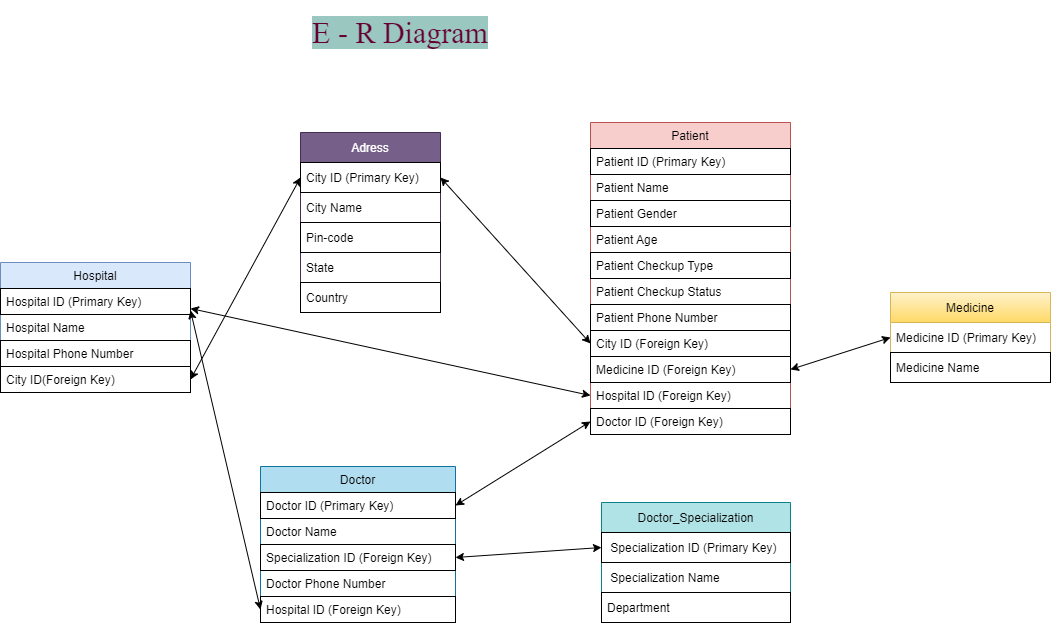

The diagram above was exported from draw.io. Its source (the exported page's mxGraphModel, read from the mxfile embedded in the PNG):
<mxGraphModel dx="1234" dy="1471" grid="1" gridSize="10" guides="1" tooltips="1" connect="1" arrows="1" fold="1" page="1" pageScale="1" pageWidth="850" pageHeight="1100" math="0" shadow="0">
  <root>
    <mxCell id="0" />
    <mxCell id="1" parent="0" />
    <mxCell id="GFun1XgqlO5Z0PmRaAS0-1" value="Hospital" style="swimlane;fontStyle=0;childLayout=stackLayout;horizontal=1;startSize=26;fillColor=#dae8fc;horizontalStack=0;resizeParent=1;resizeParentMax=0;resizeLast=0;collapsible=1;marginBottom=0;strokeColor=#6c8ebf;" parent="1" vertex="1">
      <mxGeometry x="10" y="190" width="190" height="130" as="geometry">
        <mxRectangle x="110" y="140" width="80" height="30" as="alternateBounds" />
      </mxGeometry>
    </mxCell>
    <mxCell id="GFun1XgqlO5Z0PmRaAS0-2" value="Hospital ID (Primary Key)" style="text;strokeColor=default;fillColor=none;align=left;verticalAlign=top;spacingLeft=4;spacingRight=4;overflow=hidden;rotatable=0;points=[[0,0.5],[1,0.5]];portConstraint=eastwest;" parent="GFun1XgqlO5Z0PmRaAS0-1" vertex="1">
      <mxGeometry y="26" width="190" height="26" as="geometry" />
    </mxCell>
    <mxCell id="GFun1XgqlO5Z0PmRaAS0-3" value="Hospital Name" style="text;strokeColor=none;fillColor=none;align=left;verticalAlign=top;spacingLeft=4;spacingRight=4;overflow=hidden;rotatable=0;points=[[0,0.5],[1,0.5]];portConstraint=eastwest;" parent="GFun1XgqlO5Z0PmRaAS0-1" vertex="1">
      <mxGeometry y="52" width="190" height="26" as="geometry" />
    </mxCell>
    <mxCell id="GFun1XgqlO5Z0PmRaAS0-4" value="Hospital Phone Number" style="text;strokeColor=default;fillColor=none;align=left;verticalAlign=top;spacingLeft=4;spacingRight=4;overflow=hidden;rotatable=0;points=[[0,0.5,0,0,0],[1,0.5,0,0,0]];portConstraint=eastwest;" parent="GFun1XgqlO5Z0PmRaAS0-1" vertex="1">
      <mxGeometry y="78" width="190" height="26" as="geometry" />
    </mxCell>
    <mxCell id="GFun1XgqlO5Z0PmRaAS0-5" value="City ID(Foreign Key)" style="text;strokeColor=default;fillColor=none;align=left;verticalAlign=top;spacingLeft=4;spacingRight=4;overflow=hidden;rotatable=0;points=[[0,0.5,0,0,0],[1,0.5,0,0,0]];portConstraint=eastwest;" parent="GFun1XgqlO5Z0PmRaAS0-1" vertex="1">
      <mxGeometry y="104" width="190" height="26" as="geometry" />
    </mxCell>
    <mxCell id="aP4JiSGuWdR7h3hfuPZS-1" value="Doctor" style="swimlane;fontStyle=0;childLayout=stackLayout;horizontal=1;startSize=26;fillColor=#b1ddf0;horizontalStack=0;resizeParent=1;resizeParentMax=0;resizeLast=0;collapsible=1;marginBottom=0;strokeColor=#10739e;" parent="1" vertex="1">
      <mxGeometry x="270" y="394" width="195" height="156" as="geometry" />
    </mxCell>
    <mxCell id="aP4JiSGuWdR7h3hfuPZS-2" value="Doctor ID (Primary Key)" style="text;strokeColor=default;fillColor=none;align=left;verticalAlign=top;spacingLeft=4;spacingRight=4;overflow=hidden;rotatable=0;points=[[0,0.5],[1,0.5]];portConstraint=eastwest;" parent="aP4JiSGuWdR7h3hfuPZS-1" vertex="1">
      <mxGeometry y="26" width="195" height="26" as="geometry" />
    </mxCell>
    <mxCell id="aP4JiSGuWdR7h3hfuPZS-3" value="Doctor Name" style="text;strokeColor=none;fillColor=none;align=left;verticalAlign=top;spacingLeft=4;spacingRight=4;overflow=hidden;rotatable=0;points=[[0,0.5],[1,0.5]];portConstraint=eastwest;" parent="aP4JiSGuWdR7h3hfuPZS-1" vertex="1">
      <mxGeometry y="52" width="195" height="26" as="geometry" />
    </mxCell>
    <mxCell id="aP4JiSGuWdR7h3hfuPZS-4" value="Specialization ID (Foreign Key)" style="text;strokeColor=default;fillColor=none;align=left;verticalAlign=top;spacingLeft=4;spacingRight=4;overflow=hidden;rotatable=0;points=[[0,0.5],[1,0.5]];portConstraint=eastwest;" parent="aP4JiSGuWdR7h3hfuPZS-1" vertex="1">
      <mxGeometry y="78" width="195" height="26" as="geometry" />
    </mxCell>
    <mxCell id="aP4JiSGuWdR7h3hfuPZS-5" value="Doctor Phone Number" style="text;strokeColor=none;fillColor=none;align=left;verticalAlign=top;spacingLeft=4;spacingRight=4;overflow=hidden;rotatable=0;points=[[0,0.5],[1,0.5]];portConstraint=eastwest;" parent="aP4JiSGuWdR7h3hfuPZS-1" vertex="1">
      <mxGeometry y="104" width="195" height="26" as="geometry" />
    </mxCell>
    <mxCell id="ILo4Gvnw8mqEw2TN7F3f-35" value="Hospital ID (Foreign Key)" style="text;strokeColor=default;fillColor=none;align=left;verticalAlign=top;spacingLeft=4;spacingRight=4;overflow=hidden;rotatable=0;points=[[0,0.5],[1,0.5]];portConstraint=eastwest;" vertex="1" parent="aP4JiSGuWdR7h3hfuPZS-1">
      <mxGeometry y="130" width="195" height="26" as="geometry" />
    </mxCell>
    <mxCell id="ES9RZbpp_BGyV-lg6iDn-1" value="Patient" style="swimlane;fontStyle=0;childLayout=stackLayout;horizontal=1;startSize=26;fillColor=#f8cecc;horizontalStack=0;resizeParent=1;resizeParentMax=0;resizeLast=0;collapsible=1;marginBottom=0;strokeColor=#b85450;" parent="1" vertex="1">
      <mxGeometry x="600" y="50" width="200" height="312" as="geometry" />
    </mxCell>
    <mxCell id="ES9RZbpp_BGyV-lg6iDn-2" value="Patient ID (Primary Key)" style="text;strokeColor=default;fillColor=none;align=left;verticalAlign=top;spacingLeft=4;spacingRight=4;overflow=hidden;rotatable=0;points=[[0,0.5],[1,0.5]];portConstraint=eastwest;" parent="ES9RZbpp_BGyV-lg6iDn-1" vertex="1">
      <mxGeometry y="26" width="200" height="26" as="geometry" />
    </mxCell>
    <mxCell id="ES9RZbpp_BGyV-lg6iDn-3" value="Patient Name" style="text;strokeColor=none;fillColor=none;align=left;verticalAlign=top;spacingLeft=4;spacingRight=4;overflow=hidden;rotatable=0;points=[[0,0.5],[1,0.5]];portConstraint=eastwest;" parent="ES9RZbpp_BGyV-lg6iDn-1" vertex="1">
      <mxGeometry y="52" width="200" height="26" as="geometry" />
    </mxCell>
    <mxCell id="ES9RZbpp_BGyV-lg6iDn-4" value="Patient Gender" style="text;strokeColor=default;fillColor=none;align=left;verticalAlign=top;spacingLeft=4;spacingRight=4;overflow=hidden;rotatable=0;points=[[0,0.5],[1,0.5]];portConstraint=eastwest;" parent="ES9RZbpp_BGyV-lg6iDn-1" vertex="1">
      <mxGeometry y="78" width="200" height="26" as="geometry" />
    </mxCell>
    <mxCell id="ES9RZbpp_BGyV-lg6iDn-5" value="Patient Age" style="text;strokeColor=none;fillColor=none;align=left;verticalAlign=top;spacingLeft=4;spacingRight=4;overflow=hidden;rotatable=0;points=[[0,0.5],[1,0.5]];portConstraint=eastwest;" parent="ES9RZbpp_BGyV-lg6iDn-1" vertex="1">
      <mxGeometry y="104" width="200" height="26" as="geometry" />
    </mxCell>
    <mxCell id="ES9RZbpp_BGyV-lg6iDn-6" value="Patient Checkup Type" style="text;strokeColor=default;fillColor=none;align=left;verticalAlign=top;spacingLeft=4;spacingRight=4;overflow=hidden;rotatable=0;points=[[0,0.5],[1,0.5]];portConstraint=eastwest;" parent="ES9RZbpp_BGyV-lg6iDn-1" vertex="1">
      <mxGeometry y="130" width="200" height="26" as="geometry" />
    </mxCell>
    <mxCell id="ES9RZbpp_BGyV-lg6iDn-7" value="Patient Checkup Status" style="text;strokeColor=none;fillColor=none;align=left;verticalAlign=top;spacingLeft=4;spacingRight=4;overflow=hidden;rotatable=0;points=[[0,0.5],[1,0.5]];portConstraint=eastwest;" parent="ES9RZbpp_BGyV-lg6iDn-1" vertex="1">
      <mxGeometry y="156" width="200" height="26" as="geometry" />
    </mxCell>
    <mxCell id="ES9RZbpp_BGyV-lg6iDn-8" value="Patient Phone Number" style="text;strokeColor=default;fillColor=none;align=left;verticalAlign=top;spacingLeft=4;spacingRight=4;overflow=hidden;rotatable=0;points=[[0,0.5],[1,0.5]];portConstraint=eastwest;" parent="ES9RZbpp_BGyV-lg6iDn-1" vertex="1">
      <mxGeometry y="182" width="200" height="26" as="geometry" />
    </mxCell>
    <mxCell id="ILo4Gvnw8mqEw2TN7F3f-15" value="City ID (Foreign Key)" style="text;strokeColor=default;fillColor=none;align=left;verticalAlign=top;spacingLeft=4;spacingRight=4;overflow=hidden;rotatable=0;points=[[0,0.5],[1,0.5]];portConstraint=eastwest;" vertex="1" parent="ES9RZbpp_BGyV-lg6iDn-1">
      <mxGeometry y="208" width="200" height="26" as="geometry" />
    </mxCell>
    <mxCell id="ILo4Gvnw8mqEw2TN7F3f-26" value="Medicine ID (Foreign Key)" style="text;strokeColor=default;fillColor=none;align=left;verticalAlign=top;spacingLeft=4;spacingRight=4;overflow=hidden;rotatable=0;points=[[0,0.5],[1,0.5]];portConstraint=eastwest;" vertex="1" parent="ES9RZbpp_BGyV-lg6iDn-1">
      <mxGeometry y="234" width="200" height="26" as="geometry" />
    </mxCell>
    <mxCell id="ES9RZbpp_BGyV-lg6iDn-13" value="Hospital ID (Foreign Key)" style="text;strokeColor=none;fillColor=none;align=left;verticalAlign=top;spacingLeft=4;spacingRight=4;overflow=hidden;rotatable=0;points=[[0,0.5],[1,0.5]];portConstraint=eastwest;" parent="ES9RZbpp_BGyV-lg6iDn-1" vertex="1">
      <mxGeometry y="260" width="200" height="26" as="geometry" />
    </mxCell>
    <mxCell id="ES9RZbpp_BGyV-lg6iDn-14" value="Doctor ID (Foreign Key)" style="text;strokeColor=default;fillColor=none;align=left;verticalAlign=top;spacingLeft=4;spacingRight=4;overflow=hidden;rotatable=0;points=[[0,0.5],[1,0.5]];portConstraint=eastwest;" parent="ES9RZbpp_BGyV-lg6iDn-1" vertex="1">
      <mxGeometry y="286" width="200" height="26" as="geometry" />
    </mxCell>
    <mxCell id="ES9RZbpp_BGyV-lg6iDn-15" value="" style="endArrow=classic;startArrow=classic;html=1;rounded=0;exitX=1;exitY=0.769;exitDx=0;exitDy=0;exitPerimeter=0;entryX=0;entryY=0.5;entryDx=0;entryDy=0;" parent="1" source="GFun1XgqlO5Z0PmRaAS0-2" target="ES9RZbpp_BGyV-lg6iDn-13" edge="1">
      <mxGeometry width="50" height="50" relative="1" as="geometry">
        <mxPoint x="380" y="340" as="sourcePoint" />
        <mxPoint x="600" y="375" as="targetPoint" />
      </mxGeometry>
    </mxCell>
    <mxCell id="ES9RZbpp_BGyV-lg6iDn-16" value="" style="endArrow=classic;startArrow=classic;html=1;rounded=0;exitX=1;exitY=0.846;exitDx=0;exitDy=0;exitPerimeter=0;entryX=0;entryY=0.5;entryDx=0;entryDy=0;" parent="1" source="GFun1XgqlO5Z0PmRaAS0-2" target="ILo4Gvnw8mqEw2TN7F3f-35" edge="1">
      <mxGeometry width="50" height="50" relative="1" as="geometry">
        <mxPoint x="380" y="340" as="sourcePoint" />
        <mxPoint x="430" y="290" as="targetPoint" />
      </mxGeometry>
    </mxCell>
    <mxCell id="ES9RZbpp_BGyV-lg6iDn-17" value="" style="endArrow=classic;startArrow=classic;html=1;rounded=0;exitX=1;exitY=0.5;exitDx=0;exitDy=0;entryX=0;entryY=0.5;entryDx=0;entryDy=0;" parent="1" source="aP4JiSGuWdR7h3hfuPZS-2" target="ES9RZbpp_BGyV-lg6iDn-14" edge="1">
      <mxGeometry width="50" height="50" relative="1" as="geometry">
        <mxPoint x="550" y="440" as="sourcePoint" />
        <mxPoint x="600" y="390" as="targetPoint" />
      </mxGeometry>
    </mxCell>
    <mxCell id="ES9RZbpp_BGyV-lg6iDn-18" value="&lt;h3&gt;&lt;font color=&quot;#660033&quot; style=&quot;font-weight: normal; font-size: 30px; background-color: rgb(154, 199, 191);&quot; face=&quot;Times New Roman&quot;&gt;E - R Diagram&lt;/font&gt;&lt;/h3&gt;" style="text;html=1;strokeColor=none;fillColor=none;align=center;verticalAlign=middle;whiteSpace=wrap;rounded=0;" parent="1" vertex="1">
      <mxGeometry x="310" y="-60" width="200" height="40" as="geometry" />
    </mxCell>
    <mxCell id="ILo4Gvnw8mqEw2TN7F3f-6" value="Adress" style="swimlane;fontStyle=0;childLayout=stackLayout;horizontal=1;startSize=30;horizontalStack=0;resizeParent=1;resizeParentMax=0;resizeLast=0;collapsible=1;marginBottom=0;fontSize=12;fillColor=#76608a;strokeColor=#432D57;fontColor=#ffffff;gradientColor=none;" vertex="1" parent="1">
      <mxGeometry x="310" y="60" width="140" height="180" as="geometry" />
    </mxCell>
    <mxCell id="ILo4Gvnw8mqEw2TN7F3f-7" value="City ID (Primary Key)" style="text;strokeColor=default;fillColor=none;align=left;verticalAlign=middle;spacingLeft=4;spacingRight=4;overflow=hidden;points=[[0,0.5],[1,0.5]];portConstraint=eastwest;rotatable=0;fontSize=12;fontColor=#000000;" vertex="1" parent="ILo4Gvnw8mqEw2TN7F3f-6">
      <mxGeometry y="30" width="140" height="30" as="geometry" />
    </mxCell>
    <mxCell id="ILo4Gvnw8mqEw2TN7F3f-28" value="City Name" style="text;strokeColor=none;fillColor=none;align=left;verticalAlign=middle;spacingLeft=4;spacingRight=4;overflow=hidden;points=[[0,0.5],[1,0.5]];portConstraint=eastwest;rotatable=0;fontSize=12;fontColor=#000000;" vertex="1" parent="ILo4Gvnw8mqEw2TN7F3f-6">
      <mxGeometry y="60" width="140" height="30" as="geometry" />
    </mxCell>
    <mxCell id="ILo4Gvnw8mqEw2TN7F3f-8" value="Pin-code" style="text;strokeColor=default;fillColor=none;align=left;verticalAlign=middle;spacingLeft=4;spacingRight=4;overflow=hidden;points=[[0,0.5],[1,0.5]];portConstraint=eastwest;rotatable=0;fontSize=12;fontColor=#000000;labelBackgroundColor=none;labelBorderColor=none;" vertex="1" parent="ILo4Gvnw8mqEw2TN7F3f-6">
      <mxGeometry y="90" width="140" height="30" as="geometry" />
    </mxCell>
    <mxCell id="ILo4Gvnw8mqEw2TN7F3f-9" value="State" style="text;strokeColor=none;fillColor=none;align=left;verticalAlign=middle;spacingLeft=4;spacingRight=4;overflow=hidden;points=[[0,0.5],[1,0.5]];portConstraint=eastwest;rotatable=0;fontSize=12;fontColor=#000000;labelBorderColor=none;" vertex="1" parent="ILo4Gvnw8mqEw2TN7F3f-6">
      <mxGeometry y="120" width="140" height="30" as="geometry" />
    </mxCell>
    <mxCell id="ILo4Gvnw8mqEw2TN7F3f-14" value="Country" style="text;strokeColor=default;fillColor=none;align=left;verticalAlign=middle;spacingLeft=4;spacingRight=4;overflow=hidden;points=[[0,0.5],[1,0.5]];portConstraint=eastwest;rotatable=0;fontSize=12;fontColor=#000000;" vertex="1" parent="ILo4Gvnw8mqEw2TN7F3f-6">
      <mxGeometry y="150" width="140" height="30" as="geometry" />
    </mxCell>
    <mxCell id="ILo4Gvnw8mqEw2TN7F3f-16" value="" style="endArrow=classic;startArrow=classic;html=1;rounded=0;fontSize=12;fontColor=#000000;exitX=1;exitY=0.5;exitDx=0;exitDy=0;exitPerimeter=0;entryX=0;entryY=0.5;entryDx=0;entryDy=0;" edge="1" parent="1" source="GFun1XgqlO5Z0PmRaAS0-5" target="ILo4Gvnw8mqEw2TN7F3f-7">
      <mxGeometry width="50" height="50" relative="1" as="geometry">
        <mxPoint x="370" y="280" as="sourcePoint" />
        <mxPoint x="420" y="230" as="targetPoint" />
      </mxGeometry>
    </mxCell>
    <mxCell id="ILo4Gvnw8mqEw2TN7F3f-17" value="" style="endArrow=classic;startArrow=classic;html=1;rounded=0;fontSize=12;fontColor=#000000;exitX=0;exitY=0.5;exitDx=0;exitDy=0;entryX=1;entryY=0.5;entryDx=0;entryDy=0;" edge="1" parent="1" source="ILo4Gvnw8mqEw2TN7F3f-15" target="ILo4Gvnw8mqEw2TN7F3f-7">
      <mxGeometry width="50" height="50" relative="1" as="geometry">
        <mxPoint x="370" y="280" as="sourcePoint" />
        <mxPoint x="420" y="230" as="targetPoint" />
      </mxGeometry>
    </mxCell>
    <mxCell id="ILo4Gvnw8mqEw2TN7F3f-22" value="Medicine" style="swimlane;fontStyle=0;childLayout=stackLayout;horizontal=1;startSize=30;horizontalStack=0;resizeParent=1;resizeParentMax=0;resizeLast=0;collapsible=1;marginBottom=0;labelBackgroundColor=none;labelBorderColor=none;fontSize=12;gradientColor=#ffd966;fillColor=#fff2cc;strokeColor=#d6b656;" vertex="1" parent="1">
      <mxGeometry x="900" y="220" width="160" height="90" as="geometry" />
    </mxCell>
    <mxCell id="ILo4Gvnw8mqEw2TN7F3f-23" value="Medicine ID (Primary Key)" style="text;strokeColor=none;fillColor=none;align=left;verticalAlign=middle;spacingLeft=4;spacingRight=4;overflow=hidden;points=[[0,0.5],[1,0.5]];portConstraint=eastwest;rotatable=0;labelBackgroundColor=none;labelBorderColor=none;fontSize=12;fontColor=#000000;" vertex="1" parent="ILo4Gvnw8mqEw2TN7F3f-22">
      <mxGeometry y="30" width="160" height="30" as="geometry" />
    </mxCell>
    <mxCell id="ILo4Gvnw8mqEw2TN7F3f-24" value="Medicine Name" style="text;strokeColor=default;fillColor=none;align=left;verticalAlign=middle;spacingLeft=4;spacingRight=4;overflow=hidden;points=[[0,0.5],[1,0.5]];portConstraint=eastwest;rotatable=0;labelBackgroundColor=none;labelBorderColor=none;fontSize=12;fontColor=#000000;" vertex="1" parent="ILo4Gvnw8mqEw2TN7F3f-22">
      <mxGeometry y="60" width="160" height="30" as="geometry" />
    </mxCell>
    <mxCell id="ILo4Gvnw8mqEw2TN7F3f-27" value="" style="endArrow=classic;startArrow=classic;html=1;rounded=0;fontSize=12;fontColor=#000000;exitX=1;exitY=0.5;exitDx=0;exitDy=0;entryX=0;entryY=0.5;entryDx=0;entryDy=0;" edge="1" parent="1" source="ILo4Gvnw8mqEw2TN7F3f-26" target="ILo4Gvnw8mqEw2TN7F3f-23">
      <mxGeometry width="50" height="50" relative="1" as="geometry">
        <mxPoint x="690" y="360" as="sourcePoint" />
        <mxPoint x="740" y="310" as="targetPoint" />
      </mxGeometry>
    </mxCell>
    <mxCell id="ILo4Gvnw8mqEw2TN7F3f-29" value="Doctor_Specialization" style="swimlane;fontStyle=0;childLayout=stackLayout;horizontal=1;startSize=30;horizontalStack=0;resizeParent=1;resizeParentMax=0;resizeLast=0;collapsible=1;marginBottom=0;labelBackgroundColor=none;labelBorderColor=none;fontSize=12;fillColor=#b0e3e6;strokeColor=#0e8088;" vertex="1" parent="1">
      <mxGeometry x="611" y="430" width="189" height="120" as="geometry" />
    </mxCell>
    <mxCell id="ILo4Gvnw8mqEw2TN7F3f-30" value=" Specialization ID (Primary Key)" style="text;strokeColor=default;fillColor=none;align=left;verticalAlign=middle;spacingLeft=4;spacingRight=4;overflow=hidden;points=[[0,0.5],[1,0.5]];portConstraint=eastwest;rotatable=0;labelBackgroundColor=none;labelBorderColor=none;fontSize=12;fontColor=#000000;" vertex="1" parent="ILo4Gvnw8mqEw2TN7F3f-29">
      <mxGeometry y="30" width="189" height="30" as="geometry" />
    </mxCell>
    <mxCell id="ILo4Gvnw8mqEw2TN7F3f-31" value=" Specialization Name" style="text;strokeColor=none;fillColor=none;align=left;verticalAlign=middle;spacingLeft=4;spacingRight=4;overflow=hidden;points=[[0,0.5],[1,0.5]];portConstraint=eastwest;rotatable=0;labelBackgroundColor=none;labelBorderColor=none;fontSize=12;fontColor=#000000;" vertex="1" parent="ILo4Gvnw8mqEw2TN7F3f-29">
      <mxGeometry y="60" width="189" height="30" as="geometry" />
    </mxCell>
    <mxCell id="ILo4Gvnw8mqEw2TN7F3f-32" value="Department" style="text;strokeColor=default;fillColor=none;align=left;verticalAlign=middle;spacingLeft=4;spacingRight=4;overflow=hidden;points=[[0,0.5],[1,0.5]];portConstraint=eastwest;rotatable=0;labelBackgroundColor=none;labelBorderColor=none;fontSize=12;fontColor=#000000;" vertex="1" parent="ILo4Gvnw8mqEw2TN7F3f-29">
      <mxGeometry y="90" width="189" height="30" as="geometry" />
    </mxCell>
    <mxCell id="ILo4Gvnw8mqEw2TN7F3f-33" value="" style="endArrow=classic;startArrow=classic;html=1;rounded=0;fontSize=12;fontColor=#000000;exitX=1;exitY=0.5;exitDx=0;exitDy=0;entryX=0;entryY=0.5;entryDx=0;entryDy=0;" edge="1" parent="1" source="aP4JiSGuWdR7h3hfuPZS-4" target="ILo4Gvnw8mqEw2TN7F3f-30">
      <mxGeometry width="50" height="50" relative="1" as="geometry">
        <mxPoint x="530" y="470" as="sourcePoint" />
        <mxPoint x="580" y="420" as="targetPoint" />
      </mxGeometry>
    </mxCell>
  </root>
</mxGraphModel>